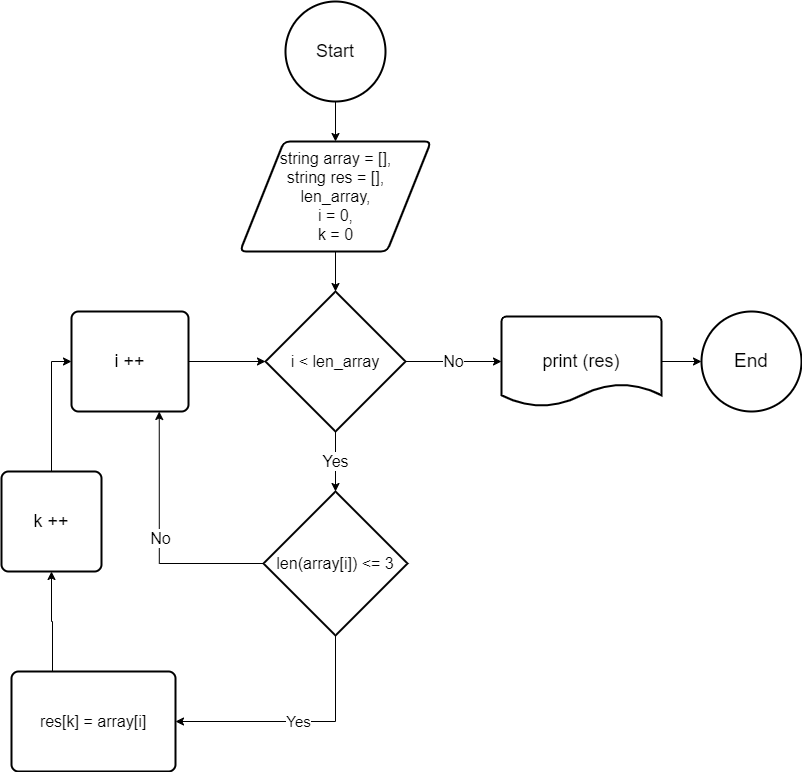

The diagram above was exported from draw.io. Its source (the exported page's mxGraphModel, read from the mxfile embedded in the PNG):
<mxGraphModel dx="1050" dy="534" grid="1" gridSize="10" guides="1" tooltips="1" connect="1" arrows="1" fold="1" page="1" pageScale="1" pageWidth="827" pageHeight="1169" math="0" shadow="0">
  <root>
    <mxCell id="0" />
    <mxCell id="1" parent="0" />
    <mxCell id="2HjDXg17u6jMn-1O-_0f-4" style="edgeStyle=orthogonalEdgeStyle;rounded=0;orthogonalLoop=1;jettySize=auto;html=1;exitX=0.5;exitY=1;exitDx=0;exitDy=0;exitPerimeter=0;entryX=0.5;entryY=0;entryDx=0;entryDy=0;" parent="1" source="2HjDXg17u6jMn-1O-_0f-1" target="2HjDXg17u6jMn-1O-_0f-2" edge="1">
      <mxGeometry relative="1" as="geometry" />
    </mxCell>
    <mxCell id="2HjDXg17u6jMn-1O-_0f-1" value="Start" style="strokeWidth=2;html=1;shape=mxgraph.flowchart.start_2;whiteSpace=wrap;fontSize=18;" parent="1" vertex="1">
      <mxGeometry x="364" y="40" width="100" height="100" as="geometry" />
    </mxCell>
    <mxCell id="2HjDXg17u6jMn-1O-_0f-5" style="edgeStyle=orthogonalEdgeStyle;rounded=0;orthogonalLoop=1;jettySize=auto;html=1;exitX=0.5;exitY=1;exitDx=0;exitDy=0;entryX=0.5;entryY=0;entryDx=0;entryDy=0;entryPerimeter=0;" parent="1" source="2HjDXg17u6jMn-1O-_0f-2" target="2HjDXg17u6jMn-1O-_0f-3" edge="1">
      <mxGeometry relative="1" as="geometry" />
    </mxCell>
    <mxCell id="2HjDXg17u6jMn-1O-_0f-2" value="string array = [],&lt;br style=&quot;font-size: 16px;&quot;&gt;string res = [],&lt;br style=&quot;font-size: 16px;&quot;&gt;len_array,&lt;br style=&quot;font-size: 16px;&quot;&gt;i = 0,&lt;br&gt;k = 0" style="shape=parallelogram;html=1;strokeWidth=2;perimeter=parallelogramPerimeter;whiteSpace=wrap;rounded=1;arcSize=12;size=0.23;fontSize=16;" parent="1" vertex="1">
      <mxGeometry x="318.5" y="180" width="191" height="110" as="geometry" />
    </mxCell>
    <mxCell id="2HjDXg17u6jMn-1O-_0f-7" value="Yes" style="edgeStyle=orthogonalEdgeStyle;rounded=0;orthogonalLoop=1;jettySize=auto;html=1;exitX=0.5;exitY=1;exitDx=0;exitDy=0;exitPerimeter=0;entryX=0.5;entryY=0;entryDx=0;entryDy=0;entryPerimeter=0;fontSize=16;" parent="1" source="2HjDXg17u6jMn-1O-_0f-3" target="2HjDXg17u6jMn-1O-_0f-6" edge="1">
      <mxGeometry relative="1" as="geometry" />
    </mxCell>
    <mxCell id="2HjDXg17u6jMn-1O-_0f-21" value="No" style="edgeStyle=orthogonalEdgeStyle;rounded=0;orthogonalLoop=1;jettySize=auto;html=1;exitX=1;exitY=0.5;exitDx=0;exitDy=0;exitPerimeter=0;entryX=0;entryY=0.5;entryDx=0;entryDy=0;entryPerimeter=0;fontSize=16;" parent="1" source="2HjDXg17u6jMn-1O-_0f-3" target="2HjDXg17u6jMn-1O-_0f-20" edge="1">
      <mxGeometry relative="1" as="geometry" />
    </mxCell>
    <mxCell id="2HjDXg17u6jMn-1O-_0f-3" value="i &amp;lt; len_array" style="strokeWidth=2;html=1;shape=mxgraph.flowchart.decision;whiteSpace=wrap;fontSize=16;" parent="1" vertex="1">
      <mxGeometry x="344" y="330" width="140" height="140" as="geometry" />
    </mxCell>
    <mxCell id="2HjDXg17u6jMn-1O-_0f-8" style="edgeStyle=orthogonalEdgeStyle;rounded=0;orthogonalLoop=1;jettySize=auto;html=1;exitX=0;exitY=0.5;exitDx=0;exitDy=0;exitPerimeter=0;entryX=0.75;entryY=1;entryDx=0;entryDy=0;fontSize=11;" parent="1" source="2HjDXg17u6jMn-1O-_0f-6" target="2HjDXg17u6jMn-1O-_0f-14" edge="1">
      <mxGeometry relative="1" as="geometry" />
    </mxCell>
    <mxCell id="2HjDXg17u6jMn-1O-_0f-9" value="No" style="edgeLabel;html=1;align=center;verticalAlign=middle;resizable=0;points=[];fontSize=16;" parent="2HjDXg17u6jMn-1O-_0f-8" vertex="1" connectable="0">
      <mxGeometry x="-0.1333" y="-1" relative="1" as="geometry">
        <mxPoint y="-19" as="offset" />
      </mxGeometry>
    </mxCell>
    <mxCell id="2HjDXg17u6jMn-1O-_0f-11" value="Yes" style="edgeStyle=orthogonalEdgeStyle;rounded=0;orthogonalLoop=1;jettySize=auto;html=1;exitX=0.5;exitY=1;exitDx=0;exitDy=0;exitPerimeter=0;entryX=1;entryY=0.5;entryDx=0;entryDy=0;fontSize=15;" parent="1" source="2HjDXg17u6jMn-1O-_0f-6" target="2HjDXg17u6jMn-1O-_0f-10" edge="1">
      <mxGeometry relative="1" as="geometry" />
    </mxCell>
    <mxCell id="2HjDXg17u6jMn-1O-_0f-6" value="len(array[i]) &amp;lt;= 3" style="strokeWidth=2;html=1;shape=mxgraph.flowchart.decision;whiteSpace=wrap;fontSize=16;" parent="1" vertex="1">
      <mxGeometry x="342" y="530" width="144" height="144" as="geometry" />
    </mxCell>
    <mxCell id="_5TQYq5S3y-v3RPeyOC0-3" style="edgeStyle=orthogonalEdgeStyle;rounded=0;orthogonalLoop=1;jettySize=auto;html=1;exitX=0.25;exitY=0;exitDx=0;exitDy=0;entryX=0.5;entryY=1;entryDx=0;entryDy=0;" parent="1" source="2HjDXg17u6jMn-1O-_0f-10" target="_5TQYq5S3y-v3RPeyOC0-2" edge="1">
      <mxGeometry relative="1" as="geometry" />
    </mxCell>
    <mxCell id="2HjDXg17u6jMn-1O-_0f-10" value="res[k] = array[i]" style="rounded=1;whiteSpace=wrap;html=1;absoluteArcSize=1;arcSize=14;strokeWidth=2;fontSize=16;" parent="1" vertex="1">
      <mxGeometry x="90" y="710" width="164" height="100" as="geometry" />
    </mxCell>
    <mxCell id="2HjDXg17u6jMn-1O-_0f-18" style="edgeStyle=orthogonalEdgeStyle;rounded=0;orthogonalLoop=1;jettySize=auto;html=1;exitX=1;exitY=0.5;exitDx=0;exitDy=0;entryX=0;entryY=0.5;entryDx=0;entryDy=0;entryPerimeter=0;" parent="1" source="2HjDXg17u6jMn-1O-_0f-14" target="2HjDXg17u6jMn-1O-_0f-3" edge="1">
      <mxGeometry relative="1" as="geometry" />
    </mxCell>
    <mxCell id="2HjDXg17u6jMn-1O-_0f-14" value="i ++" style="rounded=1;whiteSpace=wrap;html=1;absoluteArcSize=1;arcSize=14;strokeWidth=2;fontSize=18;" parent="1" vertex="1">
      <mxGeometry x="150" y="350" width="117" height="100" as="geometry" />
    </mxCell>
    <mxCell id="2HjDXg17u6jMn-1O-_0f-24" style="edgeStyle=orthogonalEdgeStyle;rounded=0;orthogonalLoop=1;jettySize=auto;html=1;exitX=1;exitY=0.5;exitDx=0;exitDy=0;exitPerimeter=0;entryX=0;entryY=0.5;entryDx=0;entryDy=0;entryPerimeter=0;" parent="1" source="2HjDXg17u6jMn-1O-_0f-20" target="2HjDXg17u6jMn-1O-_0f-23" edge="1">
      <mxGeometry relative="1" as="geometry" />
    </mxCell>
    <mxCell id="2HjDXg17u6jMn-1O-_0f-20" value="print (res)" style="strokeWidth=2;html=1;shape=mxgraph.flowchart.document2;whiteSpace=wrap;size=0.25;fontSize=18;" parent="1" vertex="1">
      <mxGeometry x="580" y="355" width="160" height="90" as="geometry" />
    </mxCell>
    <mxCell id="2HjDXg17u6jMn-1O-_0f-23" value="End" style="strokeWidth=2;html=1;shape=mxgraph.flowchart.start_2;whiteSpace=wrap;fontSize=19;" parent="1" vertex="1">
      <mxGeometry x="780" y="350" width="100" height="100" as="geometry" />
    </mxCell>
    <mxCell id="_5TQYq5S3y-v3RPeyOC0-4" style="edgeStyle=orthogonalEdgeStyle;rounded=0;orthogonalLoop=1;jettySize=auto;html=1;exitX=0.5;exitY=0;exitDx=0;exitDy=0;entryX=0;entryY=0.5;entryDx=0;entryDy=0;" parent="1" source="_5TQYq5S3y-v3RPeyOC0-2" target="2HjDXg17u6jMn-1O-_0f-14" edge="1">
      <mxGeometry relative="1" as="geometry" />
    </mxCell>
    <mxCell id="_5TQYq5S3y-v3RPeyOC0-2" value="k ++" style="rounded=1;whiteSpace=wrap;html=1;absoluteArcSize=1;arcSize=14;strokeWidth=2;fontSize=18;" parent="1" vertex="1">
      <mxGeometry x="80" y="510" width="100" height="100" as="geometry" />
    </mxCell>
  </root>
</mxGraphModel>